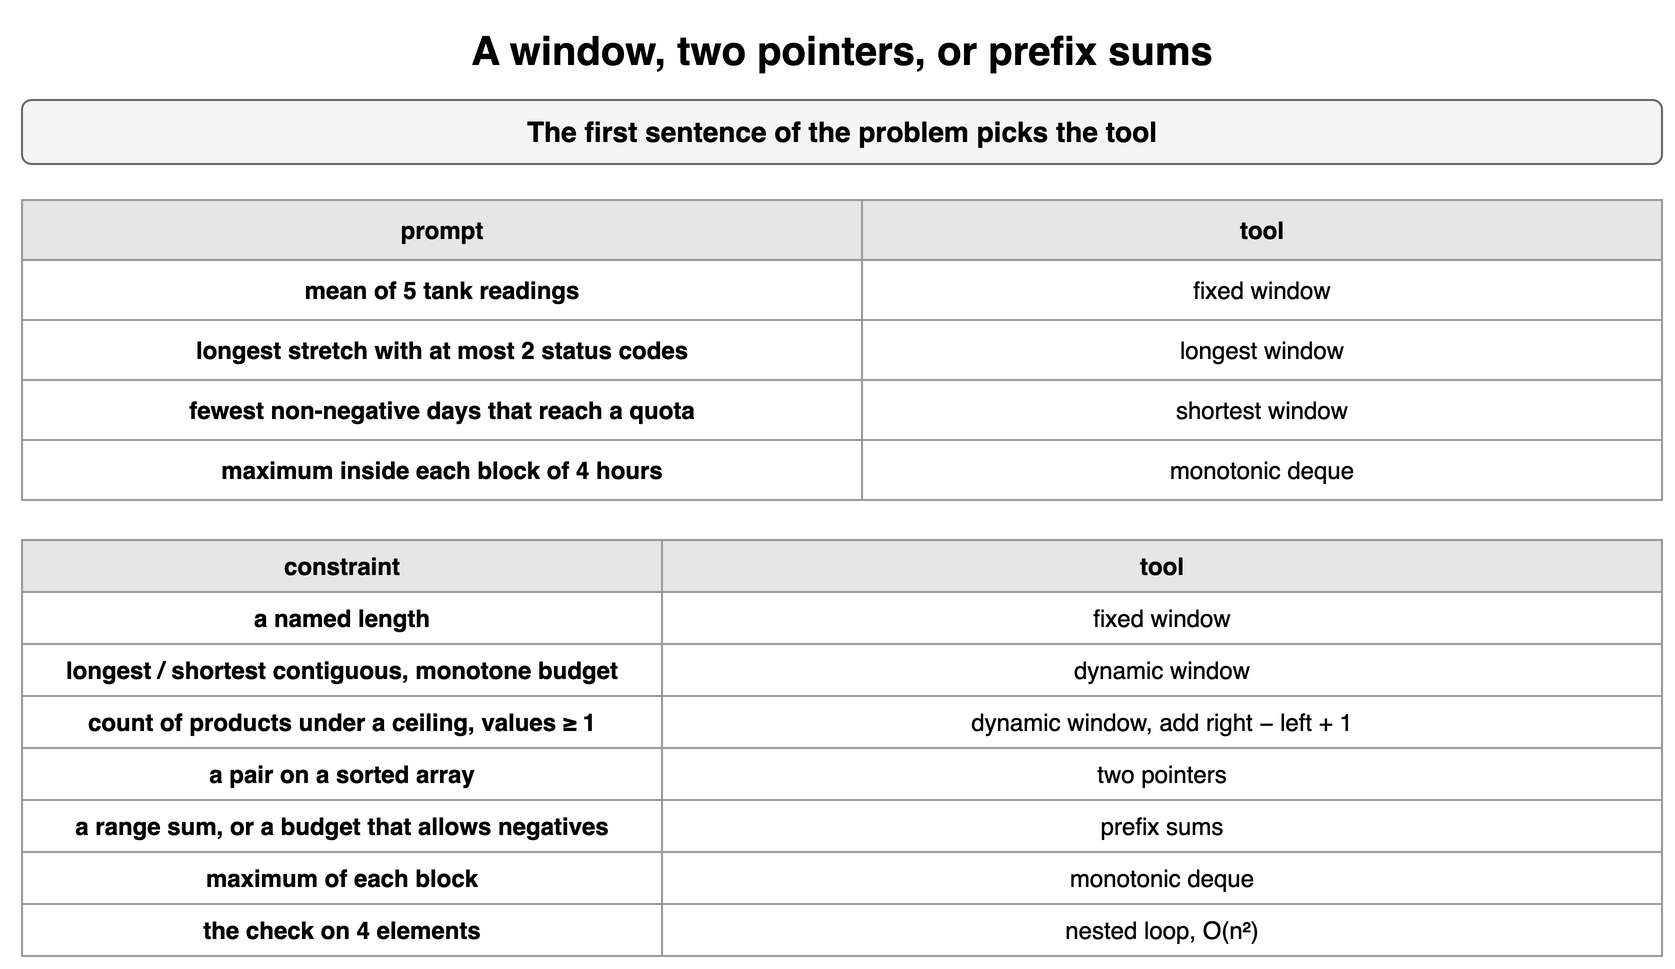

The diagram above was exported from draw.io. Its source (the exported page's mxGraphModel, read from the mxfile embedded in the PNG):
<mxGraphModel dx="900" dy="492" grid="1" gridSize="10" guides="1" tooltips="1" connect="1" arrows="1" fold="1" page="1" pageScale="1" pageWidth="900" pageHeight="492" math="0" shadow="0">
  <root>
    <mxCell id="0" />
    <mxCell id="1" parent="0" />
    <mxCell id="w111" value="A window, two pointers, or prefix sums" style="text;html=1;align=center;verticalAlign=middle;whiteSpace=wrap;fontSize=20;fontStyle=1;" vertex="1" parent="1">
      <mxGeometry x="40" y="10" width="820" height="30" as="geometry" />
    </mxCell>
    <mxCell id="w112" value="The first sentence of the problem picks the tool" style="rounded=1;whiteSpace=wrap;html=1;fillColor=#f5f5f5;strokeColor=#666666;fontStyle=1;fontSize=14;" vertex="1" parent="1">
      <mxGeometry x="40" y="50" width="820" height="32" as="geometry" />
    </mxCell>
    <mxCell id="w113" value="prompt" style="whiteSpace=wrap;html=1;fillColor=#e6e6e6;strokeColor=#999999;fontStyle=1;fontSize=12;" vertex="1" parent="1">
      <mxGeometry x="40" y="100" width="420" height="30" as="geometry" />
    </mxCell>
    <mxCell id="w114" value="tool" style="whiteSpace=wrap;html=1;fillColor=#e6e6e6;strokeColor=#999999;fontStyle=1;fontSize=12;" vertex="1" parent="1">
      <mxGeometry x="460" y="100" width="400" height="30" as="geometry" />
    </mxCell>
    <mxCell id="w115" value="mean of 5 tank readings" style="whiteSpace=wrap;html=1;strokeColor=#999999;fontSize=12;fillColor=#ffffff;fontStyle=1;" vertex="1" parent="1">
      <mxGeometry x="40" y="130" width="420" height="30" as="geometry" />
    </mxCell>
    <mxCell id="w116" value="fixed window" style="whiteSpace=wrap;html=1;strokeColor=#999999;fontSize=12;fillColor=#ffffff;" vertex="1" parent="1">
      <mxGeometry x="460" y="130" width="400" height="30" as="geometry" />
    </mxCell>
    <mxCell id="w117" value="longest stretch with at most 2 status codes" style="whiteSpace=wrap;html=1;strokeColor=#999999;fontSize=12;fillColor=#ffffff;fontStyle=1;" vertex="1" parent="1">
      <mxGeometry x="40" y="160" width="420" height="30" as="geometry" />
    </mxCell>
    <mxCell id="w118" value="longest window" style="whiteSpace=wrap;html=1;strokeColor=#999999;fontSize=12;fillColor=#ffffff;" vertex="1" parent="1">
      <mxGeometry x="460" y="160" width="400" height="30" as="geometry" />
    </mxCell>
    <mxCell id="w119" value="fewest non-negative days that reach a quota" style="whiteSpace=wrap;html=1;strokeColor=#999999;fontSize=12;fillColor=#ffffff;fontStyle=1;" vertex="1" parent="1">
      <mxGeometry x="40" y="190" width="420" height="30" as="geometry" />
    </mxCell>
    <mxCell id="w1110" value="shortest window" style="whiteSpace=wrap;html=1;strokeColor=#999999;fontSize=12;fillColor=#ffffff;" vertex="1" parent="1">
      <mxGeometry x="460" y="190" width="400" height="30" as="geometry" />
    </mxCell>
    <mxCell id="w1111" value="maximum inside each block of 4 hours" style="whiteSpace=wrap;html=1;strokeColor=#999999;fontSize=12;fillColor=#ffffff;fontStyle=1;" vertex="1" parent="1">
      <mxGeometry x="40" y="220" width="420" height="30" as="geometry" />
    </mxCell>
    <mxCell id="w1112" value="monotonic deque" style="whiteSpace=wrap;html=1;strokeColor=#999999;fontSize=12;fillColor=#ffffff;" vertex="1" parent="1">
      <mxGeometry x="460" y="220" width="400" height="30" as="geometry" />
    </mxCell>
    <mxCell id="w1113" value="constraint" style="whiteSpace=wrap;html=1;fillColor=#e6e6e6;strokeColor=#999999;fontStyle=1;fontSize=12;" vertex="1" parent="1">
      <mxGeometry x="40" y="270" width="320" height="26" as="geometry" />
    </mxCell>
    <mxCell id="w1114" value="tool" style="whiteSpace=wrap;html=1;fillColor=#e6e6e6;strokeColor=#999999;fontStyle=1;fontSize=12;" vertex="1" parent="1">
      <mxGeometry x="360" y="270" width="500" height="26" as="geometry" />
    </mxCell>
    <mxCell id="w1115" value="a named length" style="whiteSpace=wrap;html=1;strokeColor=#999999;fontSize=12;fillColor=#ffffff;fontStyle=1;" vertex="1" parent="1">
      <mxGeometry x="40" y="296" width="320" height="26" as="geometry" />
    </mxCell>
    <mxCell id="w1116" value="fixed window" style="whiteSpace=wrap;html=1;strokeColor=#999999;fontSize=12;fillColor=#ffffff;" vertex="1" parent="1">
      <mxGeometry x="360" y="296" width="500" height="26" as="geometry" />
    </mxCell>
    <mxCell id="w1117" value="longest / shortest contiguous, monotone budget" style="whiteSpace=wrap;html=1;strokeColor=#999999;fontSize=12;fillColor=#ffffff;fontStyle=1;" vertex="1" parent="1">
      <mxGeometry x="40" y="322" width="320" height="26" as="geometry" />
    </mxCell>
    <mxCell id="w1118" value="dynamic window" style="whiteSpace=wrap;html=1;strokeColor=#999999;fontSize=12;fillColor=#ffffff;" vertex="1" parent="1">
      <mxGeometry x="360" y="322" width="500" height="26" as="geometry" />
    </mxCell>
    <mxCell id="w1119" value="count of products under a ceiling, values ≥ 1" style="whiteSpace=wrap;html=1;strokeColor=#999999;fontSize=12;fillColor=#ffffff;fontStyle=1;" vertex="1" parent="1">
      <mxGeometry x="40" y="348" width="320" height="26" as="geometry" />
    </mxCell>
    <mxCell id="w1120" value="dynamic window, add right − left + 1" style="whiteSpace=wrap;html=1;strokeColor=#999999;fontSize=12;fillColor=#ffffff;" vertex="1" parent="1">
      <mxGeometry x="360" y="348" width="500" height="26" as="geometry" />
    </mxCell>
    <mxCell id="w1121" value="a pair on a sorted array" style="whiteSpace=wrap;html=1;strokeColor=#999999;fontSize=12;fillColor=#ffffff;fontStyle=1;" vertex="1" parent="1">
      <mxGeometry x="40" y="374" width="320" height="26" as="geometry" />
    </mxCell>
    <mxCell id="w1122" value="two pointers" style="whiteSpace=wrap;html=1;strokeColor=#999999;fontSize=12;fillColor=#ffffff;" vertex="1" parent="1">
      <mxGeometry x="360" y="374" width="500" height="26" as="geometry" />
    </mxCell>
    <mxCell id="w1123" value="a range sum, or a budget that allows negatives" style="whiteSpace=wrap;html=1;strokeColor=#999999;fontSize=12;fillColor=#ffffff;fontStyle=1;" vertex="1" parent="1">
      <mxGeometry x="40" y="400" width="320" height="26" as="geometry" />
    </mxCell>
    <mxCell id="w1124" value="prefix sums" style="whiteSpace=wrap;html=1;strokeColor=#999999;fontSize=12;fillColor=#ffffff;" vertex="1" parent="1">
      <mxGeometry x="360" y="400" width="500" height="26" as="geometry" />
    </mxCell>
    <mxCell id="w1125" value="maximum of each block" style="whiteSpace=wrap;html=1;strokeColor=#999999;fontSize=12;fillColor=#ffffff;fontStyle=1;" vertex="1" parent="1">
      <mxGeometry x="40" y="426" width="320" height="26" as="geometry" />
    </mxCell>
    <mxCell id="w1126" value="monotonic deque" style="whiteSpace=wrap;html=1;strokeColor=#999999;fontSize=12;fillColor=#ffffff;" vertex="1" parent="1">
      <mxGeometry x="360" y="426" width="500" height="26" as="geometry" />
    </mxCell>
    <mxCell id="w1127" value="the check on 4 elements" style="whiteSpace=wrap;html=1;strokeColor=#999999;fontSize=12;fillColor=#ffffff;fontStyle=1;" vertex="1" parent="1">
      <mxGeometry x="40" y="452" width="320" height="26" as="geometry" />
    </mxCell>
    <mxCell id="w1128" value="nested loop, O(n²)" style="whiteSpace=wrap;html=1;strokeColor=#999999;fontSize=12;fillColor=#ffffff;" vertex="1" parent="1">
      <mxGeometry x="360" y="452" width="500" height="26" as="geometry" />
    </mxCell>
  </root>
</mxGraphModel>